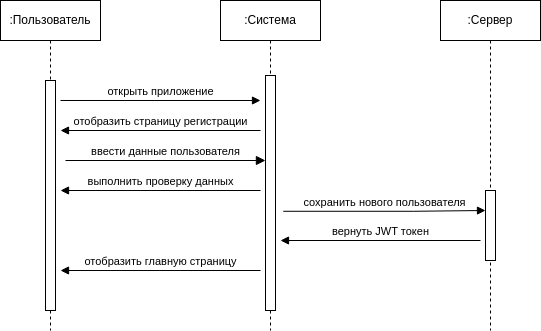

The diagram above was exported from draw.io. Its source (the exported page's mxGraphModel, read from the mxfile embedded in the PNG):
<mxGraphModel dx="1100" dy="754" grid="1" gridSize="10" guides="1" tooltips="1" connect="1" arrows="1" fold="1" page="1" pageScale="1" pageWidth="827" pageHeight="1169" math="0" shadow="0">
  <root>
    <mxCell id="0" />
    <mxCell id="1" parent="0" />
    <mxCell id="3KCa25ii7uUPQNnC3AFO-1" value=":Пользователь" style="shape=umlLifeline;perimeter=lifelinePerimeter;whiteSpace=wrap;html=1;container=1;collapsible=0;recursiveResize=0;outlineConnect=0;" parent="1" vertex="1">
      <mxGeometry x="120" y="80" width="100" height="330" as="geometry" />
    </mxCell>
    <mxCell id="3KCa25ii7uUPQNnC3AFO-2" value="" style="html=1;points=[];perimeter=orthogonalPerimeter;" parent="3KCa25ii7uUPQNnC3AFO-1" vertex="1">
      <mxGeometry x="45" y="80" width="10" height="230" as="geometry" />
    </mxCell>
    <mxCell id="3KCa25ii7uUPQNnC3AFO-3" value=":Система" style="shape=umlLifeline;perimeter=lifelinePerimeter;whiteSpace=wrap;html=1;container=1;collapsible=0;recursiveResize=0;outlineConnect=0;" parent="1" vertex="1">
      <mxGeometry x="340" y="80" width="100" height="330" as="geometry" />
    </mxCell>
    <mxCell id="3KCa25ii7uUPQNnC3AFO-4" value="" style="html=1;points=[];perimeter=orthogonalPerimeter;" parent="3KCa25ii7uUPQNnC3AFO-3" vertex="1">
      <mxGeometry x="45" y="75" width="10" height="235" as="geometry" />
    </mxCell>
    <mxCell id="3KCa25ii7uUPQNnC3AFO-5" value=":Сервер" style="shape=umlLifeline;perimeter=lifelinePerimeter;whiteSpace=wrap;html=1;container=1;collapsible=0;recursiveResize=0;outlineConnect=0;" parent="1" vertex="1">
      <mxGeometry x="560" y="80" width="100" height="330" as="geometry" />
    </mxCell>
    <mxCell id="3KCa25ii7uUPQNnC3AFO-6" value="" style="html=1;points=[];perimeter=orthogonalPerimeter;" parent="3KCa25ii7uUPQNnC3AFO-5" vertex="1">
      <mxGeometry x="45" y="190" width="10" height="70" as="geometry" />
    </mxCell>
    <mxCell id="3KCa25ii7uUPQNnC3AFO-7" value="открыть приложение" style="html=1;verticalAlign=bottom;endArrow=block;rounded=0;" parent="1" edge="1">
      <mxGeometry width="80" relative="1" as="geometry">
        <mxPoint x="180" y="180" as="sourcePoint" />
        <mxPoint x="380" y="180" as="targetPoint" />
      </mxGeometry>
    </mxCell>
    <mxCell id="3KCa25ii7uUPQNnC3AFO-8" value="отобразить страницу регистрации" style="html=1;verticalAlign=bottom;endArrow=block;rounded=0;" parent="1" edge="1">
      <mxGeometry width="80" relative="1" as="geometry">
        <mxPoint x="380" y="210" as="sourcePoint" />
        <mxPoint x="180" y="210" as="targetPoint" />
      </mxGeometry>
    </mxCell>
    <mxCell id="3KCa25ii7uUPQNnC3AFO-19" value="отобразить главную страницу" style="html=1;verticalAlign=bottom;endArrow=block;rounded=0;" parent="1" edge="1">
      <mxGeometry width="80" relative="1" as="geometry">
        <mxPoint x="380" y="350" as="sourcePoint" />
        <mxPoint x="180" y="350" as="targetPoint" />
      </mxGeometry>
    </mxCell>
    <mxCell id="3KCa25ii7uUPQNnC3AFO-17" value="" style="endArrow=block;endFill=1;endSize=7.086599999999999;html=1;rounded=0;" parent="1" edge="1">
      <mxGeometry width="160" relative="1" as="geometry">
        <mxPoint x="185" y="240" as="sourcePoint" />
        <mxPoint x="385" y="240" as="targetPoint" />
      </mxGeometry>
    </mxCell>
    <mxCell id="3KCa25ii7uUPQNnC3AFO-18" value="ввести данные пользователя" style="edgeLabel;html=1;align=center;verticalAlign=middle;resizable=0;points=[];" parent="3KCa25ii7uUPQNnC3AFO-17" vertex="1" connectable="0">
      <mxGeometry x="0.2094" y="1" relative="1" as="geometry">
        <mxPoint x="-22" y="-9" as="offset" />
      </mxGeometry>
    </mxCell>
    <mxCell id="3KCa25ii7uUPQNnC3AFO-13" value="сохранить нового пользователя" style="html=1;verticalAlign=bottom;endArrow=block;rounded=0;entryX=-0.276;entryY=0.703;entryDx=0;entryDy=0;entryPerimeter=0;" parent="1" edge="1">
      <mxGeometry width="80" relative="1" as="geometry">
        <mxPoint x="402.76" y="290.78999999999996" as="sourcePoint" />
        <mxPoint x="605" y="290" as="targetPoint" />
        <Array as="points">
          <mxPoint x="532.76" y="290.78999999999996" />
        </Array>
      </mxGeometry>
    </mxCell>
    <mxCell id="EXMD8Ur4ITYSjFmjF2oB-2" value="вернуть JWT токен" style="html=1;verticalAlign=bottom;endArrow=block;rounded=0;" edge="1" parent="1">
      <mxGeometry width="80" relative="1" as="geometry">
        <mxPoint x="600" y="320" as="sourcePoint" />
        <mxPoint x="400" y="320" as="targetPoint" />
      </mxGeometry>
    </mxCell>
    <mxCell id="EXMD8Ur4ITYSjFmjF2oB-3" value="выполнить проверку данных" style="html=1;verticalAlign=bottom;endArrow=block;rounded=0;" edge="1" parent="1">
      <mxGeometry width="80" relative="1" as="geometry">
        <mxPoint x="380" y="270" as="sourcePoint" />
        <mxPoint x="180" y="270" as="targetPoint" />
      </mxGeometry>
    </mxCell>
  </root>
</mxGraphModel>